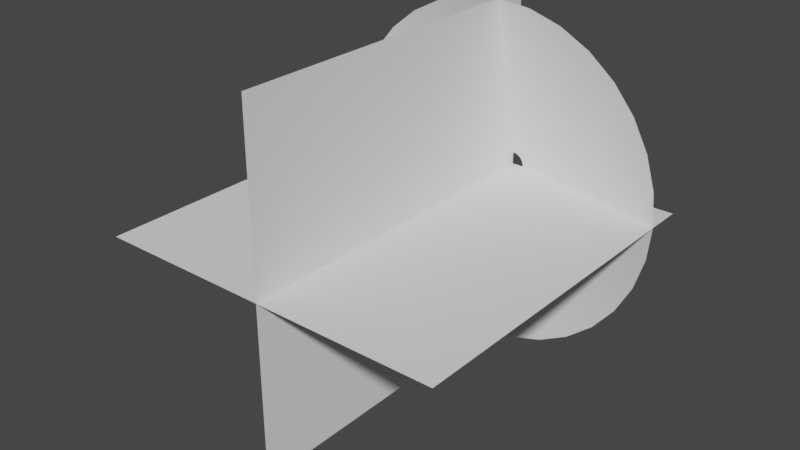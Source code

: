 # Source: muzzle.blend  (saved by Blender 3.1.7; exported with 4.5.12 LTS)
import bpy
from mathutils import Matrix  # noqa: F401  (used for matrix-valued properties, if any)

bpy.ops.wm.read_factory_settings(use_empty=True)
scene = bpy.context.scene
scene.name = 'Scene'

# ---- collections
col_collection = bpy.data.collections.new('Collection'); scene.collection.children.link(col_collection)

# ---- world
world_world = bpy.data.worlds.new('World'); scene.world = world_world
world_world.use_nodes = True; world_world.node_tree.nodes.clear()
_N = world_world.node_tree.nodes; _L = world_world.node_tree.links
n0 = _N.new('ShaderNodeOutputWorld'); n0.name = 'World Output'; n0.location = (300, 300)
n1 = _N.new('ShaderNodeBackground'); n1.name = 'Background'; n1.location = (10, 300)
n1.inputs[0].default_value = (0.05088, 0.05088, 0.05088, 1.0)
_L.new(n1.outputs[0], n0.inputs[0])
n0.is_active_output = True
world_world.color = (0.05088, 0.05088, 0.05088)
world_world.use_sun_shadow = False
world_world.sun_shadow_jitter_overblur = 0.0

# ---- meshes
me_circle = bpy.data.meshes.new('Circle')
me_circle.from_pydata([(0.0, 1.0, 0.2106), (-0.1951, 0.9808, 0.2106), (-0.3827, 0.9239, 0.2106), (-0.5556, 0.8315, 0.2106), (-0.7071, 0.7071, 0.2106), (-0.8315, 0.5556, 0.2106), (-0.9239, 0.3827, 0.2106), (-0.9808, 0.1951, 0.2106), (-1.0, -4.371e-08, 0.2106), (-0.9808, -0.1951, 0.2106), (-0.9239, -0.3827, 0.2106), (-0.8315, -0.5556, 0.2106), (-0.7071, -0.7071, 0.2106), (-0.5556, -0.8315, 0.2106), (-0.3827, -0.9239, 0.2106), (-0.1951, -0.9808, 0.2106), (8.742e-08, -1.0, 0.2106), (0.1951, -0.9808, 0.2106), (0.3827, -0.9239, 0.2106), (0.5556, -0.8315, 0.2106), (0.7071, -0.7071, 0.2106), (0.8315, -0.5556, 0.2106), (0.9239, -0.3827, 0.2106), (0.9808, -0.1951, 0.2106), (1.0, 1.192e-08, 0.2106), (0.9808, 0.1951, 0.2106), (0.9239, 0.3827, 0.2106), (0.8315, 0.5556, 0.2106), (0.7071, 0.7071, 0.2106), (0.5556, 0.8315, 0.2106), (0.3827, 0.9239, 0.2106), (0.1951, 0.9808, 0.2106), (-1.301e-08, 0.06836, 0.0), (-0.01334, 0.06705, 0.0), (-0.02616, 0.06316, 0.0), (-0.03798, 0.05684, 0.0), (-0.04834, 0.04834, 0.0), (-0.05684, 0.03798, 0.0), (-0.06316, 0.02616, 0.0), (-0.06705, 0.01334, 0.0), (-0.06836, -2.034e-08, 0.0), (-0.06705, -0.01334, 0.0), (-0.06316, -0.02616, 0.0), (-0.05684, -0.03798, 0.0), (-0.04834, -0.04834, 0.0), (-0.03798, -0.05684, 0.0), (-0.02616, -0.06316, 0.0), (-0.01334, -0.06705, 0.0), (-7.038e-09, -0.06836, 0.0), (0.01334, -0.06705, 0.0), (0.02616, -0.06316, 0.0), (0.03798, -0.05684, 0.0), (0.04834, -0.04834, 0.0), (0.05684, -0.03798, 0.0), (0.06316, -0.02616, 0.0), (0.06705, -0.01334, 0.0), (0.06836, -1.654e-08, 0.0), (0.06705, 0.01334, 0.0), (0.06316, 0.02616, 0.0), (0.05684, 0.03798, 0.0), (0.04834, 0.04834, 0.0), (0.03798, 0.05684, 0.0), (0.02616, 0.06316, 0.0), (0.01334, 0.06705, 0.0), (-6.507e-09, 0.5342, 0.08529), (-0.1042, 0.5239, 0.08529), (0.4442, 0.2968, 0.08529), (0.3777, 0.3777, 0.08529), (-0.2044, -0.4935, 0.08529), (-0.1042, -0.5239, 0.08529), (-0.2044, 0.4935, 0.08529), (0.2968, 0.4442, 0.08529), (4.019e-08, -0.5342, 0.08529), (-0.2968, 0.4442, 0.08529), (0.2044, 0.4935, 0.08529), (0.1042, -0.5239, 0.08529), (-0.3777, 0.3777, 0.08529), (0.1042, 0.5239, 0.08529), (0.2044, -0.4935, 0.08529), (-0.4442, 0.2968, 0.08529), (0.2968, -0.4442, 0.08529), (-0.4935, 0.2044, 0.08529), (0.3777, -0.3777, 0.08529), (-0.5239, 0.1042, 0.08529), (0.4442, -0.2968, 0.08529), (-0.5342, -3.203e-08, 0.08529), (0.4935, -0.2044, 0.08529), (-0.5239, -0.1042, 0.08529), (0.5239, -0.1042, 0.08529), (-0.4935, -0.2044, 0.08529), (0.5342, -2.307e-09, 0.08529), (-0.4442, -0.2968, 0.08529), (0.5239, 0.1042, 0.08529), (-0.3777, -0.3777, 0.08529), (0.4935, 0.2044, 0.08529), (-0.2968, -0.4442, 0.08529)], [], [(65, 64, 32, 33), (67, 66, 59, 60), (69, 68, 46, 47), (70, 65, 33, 34), (71, 67, 60, 61), (72, 69, 47, 48), (73, 70, 34, 35), (74, 71, 61, 62), (75, 72, 48, 49), (76, 73, 35, 36), (77, 74, 62, 63), (78, 75, 49, 50), (79, 76, 36, 37), (64, 77, 63, 32), (80, 78, 50, 51), (81, 79, 37, 38), (82, 80, 51, 52), (83, 81, 38, 39), (84, 82, 52, 53), (85, 83, 39, 40), (86, 84, 53, 54), (87, 85, 40, 41), (88, 86, 54, 55), (89, 87, 41, 42), (90, 88, 55, 56), (91, 89, 42, 43), (92, 90, 56, 57), (93, 91, 43, 44), (94, 92, 57, 58), (95, 93, 44, 45), (66, 94, 58, 59), (68, 95, 45, 46), (14, 13, 95, 68), (27, 26, 94, 66), (13, 12, 93, 95), (26, 25, 92, 94), (12, 11, 91, 93), (25, 24, 90, 92), (11, 10, 89, 91), (24, 23, 88, 90), (10, 9, 87, 89), (23, 22, 86, 88), (9, 8, 85, 87), (22, 21, 84, 86), (8, 7, 83, 85), (21, 20, 82, 84), (7, 6, 81, 83), (20, 19, 80, 82), (6, 5, 79, 81), (19, 18, 78, 80), (0, 31, 77, 64), (5, 4, 76, 79), (18, 17, 75, 78), (31, 30, 74, 77), (4, 3, 73, 76), (17, 16, 72, 75), (30, 29, 71, 74), (3, 2, 70, 73), (16, 15, 69, 72), (29, 28, 67, 71), (2, 1, 65, 70), (15, 14, 68, 69), (28, 27, 66, 67), (1, 0, 64, 65)])
me_circle.polygons.foreach_set('use_smooth', [True] * 64)
_uv = me_circle.uv_layers.new(name='UVMap')
_uv.uv.foreach_set('vector', [0.2184, 0.5014, 0.2496, 0.5014, 0.2496, 0.002759, 0.2184, 0.002759, 0.3744, 0.5014, 0.4056, 0.5014, 0.4056, 0.002759, 0.3744, 0.002759, 0.78, 0.5014, 0.8112, 0.5014, 0.8112, 0.002759, 0.78, 0.002759, 0.1872, 0.5014, 0.2184, 0.5014, 0.2184, 0.002759, 0.1872, 0.002759, 0.3432, 0.5014, 0.3744, 0.5014, 0.3744, 0.002759, 0.3432, 0.002759, 0.7488, 0.5014, 0.78, 0.5014, 0.78, 0.002759, 0.7488, 0.002759, 0.156, 0.5014, 0.1872, 0.5014, 0.1872, 0.002759, 0.156, 0.002759, 0.312, 0.5014, 0.3432, 0.5014, 0.3432, 0.002759, 0.312, 0.002759, 0.7176, 0.5014, 0.7488, 0.5014, 0.7488, 0.002759, 0.7176, 0.002759, 0.1248, 0.5014, 0.156, 0.5014, 0.156, 0.002759, 0.1248, 0.002759, 0.2808, 0.5014, 0.312, 0.5014, 0.312, 0.002759, 0.2808, 0.002759, 0.6864, 0.5014, 0.7176, 0.5014, 0.7176, 0.002759, 0.6864, 0.002759, 0.09359, 0.5014, 0.1248, 0.5014, 0.1248, 0.002759, 0.09359, 0.002759, 0.2496, 0.5014, 0.2808, 0.5014, 0.2808, 0.002759, 0.2496, 0.002759, 0.6552, 0.5014, 0.6864, 0.5014, 0.6864, 0.002759, 0.6552, 0.002759, 0.0624, 0.5014, 0.09359, 0.5014, 0.09359, 0.002759, 0.0624, 0.002759, 0.624, 0.5014, 0.6552, 0.5014, 0.6552, 0.002759, 0.624, 0.002759, 0.0312, 0.5014, 0.0624, 0.5014, 0.0624, 0.002759, 0.0312, 0.002759, 0.5928, 0.5014, 0.624, 0.5014, 0.624, 0.002759, 0.5928, 0.002759, -2.98e-08, 0.5014, 0.0312, 0.5014, 0.0312, 0.002759, -1.192e-07, 0.002759, 0.5616, 0.5014, 0.5928, 0.5014, 0.5928, 0.002759, 0.5616, 0.002759, 0.9671, 0.5014, 0.9983, 0.5014, 0.9983, 0.002759, 0.9671, 0.002759, 0.5304, 0.5014, 0.5616, 0.5014, 0.5616, 0.002759, 0.5304, 0.002759, 0.9359, 0.5014, 0.9671, 0.5014, 0.9671, 0.002759, 0.9359, 0.002759, 0.4992, 0.5014, 0.5304, 0.5014, 0.5304, 0.002759, 0.4992, 0.002759, 0.9047, 0.5014, 0.9359, 0.5014, 0.9359, 0.002759, 0.9047, 0.002759, 0.468, 0.5014, 0.4992, 0.5014, 0.4992, 0.002759, 0.468, 0.002759, 0.8736, 0.5014, 0.9047, 0.5014, 0.9047, 0.002759, 0.8736, 0.002759, 0.4368, 0.5014, 0.468, 0.5014, 0.468, 0.002759, 0.4368, 0.002759, 0.8424, 0.5014, 0.8736, 0.5014, 0.8736, 0.002759, 0.8424, 0.002759, 0.4056, 0.5014, 0.4368, 0.5014, 0.4368, 0.002759, 0.4056, 0.002759, 0.8112, 0.5014, 0.8424, 0.5014, 0.8424, 0.002759, 0.8112, 0.002759, 0.8112, 1.0, 0.8424, 1.0, 0.8424, 0.5014, 0.8112, 0.5014, 0.4056, 1.0, 0.4368, 1.0, 0.4368, 0.5014, 0.4056, 0.5014, 0.8424, 1.0, 0.8736, 1.0, 0.8736, 0.5014, 0.8424, 0.5014, 0.4368, 1.0, 0.468, 1.0, 0.468, 0.5014, 0.4368, 0.5014, 0.8736, 1.0, 0.9047, 1.0, 0.9047, 0.5014, 0.8736, 0.5014, 0.468, 1.0, 0.4992, 1.0, 0.4992, 0.5014, 0.468, 0.5014, 0.9047, 1.0, 0.9359, 1.0, 0.9359, 0.5014, 0.9047, 0.5014, 0.4992, 1.0, 0.5304, 1.0, 0.5304, 0.5014, 0.4992, 0.5014, 0.9359, 1.0, 0.9671, 1.0, 0.9671, 0.5014, 0.9359, 0.5014, 0.5304, 1.0, 0.5616, 1.0, 0.5616, 0.5014, 0.5304, 0.5014, 0.9671, 1.0, 0.9983, 1.0, 0.9983, 0.5014, 0.9671, 0.5014, 0.5616, 1.0, 0.5928, 1.0, 0.5928, 0.5014, 0.5616, 0.5014, 5.96e-08, 1.0, 0.0312, 1.0, 0.0312, 0.5014, -2.98e-08, 0.5014, 0.5928, 1.0, 0.624, 1.0, 0.624, 0.5014, 0.5928, 0.5014, 0.0312, 1.0, 0.0624, 1.0, 0.0624, 0.5014, 0.0312, 0.5014, 0.624, 1.0, 0.6552, 1.0, 0.6552, 0.5014, 0.624, 0.5014, 0.0624, 1.0, 0.09359, 1.0, 0.09359, 0.5014, 0.0624, 0.5014, 0.6552, 1.0, 0.6864, 1.0, 0.6864, 0.5014, 0.6552, 0.5014, 0.2496, 1.0, 0.2808, 1.0, 0.2808, 0.5014, 0.2496, 0.5014, 0.09359, 1.0, 0.1248, 1.0, 0.1248, 0.5014, 0.09359, 0.5014, 0.6864, 1.0, 0.7176, 1.0, 0.7176, 0.5014, 0.6864, 0.5014, 0.2808, 1.0, 0.312, 1.0, 0.312, 0.5014, 0.2808, 0.5014, 0.1248, 1.0, 0.156, 1.0, 0.156, 0.5014, 0.1248, 0.5014, 0.7176, 1.0, 0.7488, 1.0, 0.7488, 0.5014, 0.7176, 0.5014, 0.312, 1.0, 0.3432, 1.0, 0.3432, 0.5014, 0.312, 0.5014, 0.156, 1.0, 0.1872, 1.0, 0.1872, 0.5014, 0.156, 0.5014, 0.7488, 1.0, 0.78, 1.0, 0.78, 0.5014, 0.7488, 0.5014, 0.3432, 1.0, 0.3744, 1.0, 0.3744, 0.5014, 0.3432, 0.5014, 0.1872, 1.0, 0.2184, 1.0, 0.2184, 0.5014, 0.1872, 0.5014, 0.78, 1.0, 0.8112, 1.0, 0.8112, 0.5014, 0.78, 0.5014, 0.3744, 1.0, 0.4056, 1.0, 0.4056, 0.5014, 0.3744, 0.5014, 0.2184, 1.0, 0.2496, 1.0, 0.2496, 0.5014, 0.2184, 0.5014])
me_circle.use_remesh_fix_poles = True
me_circle.use_remesh_preserve_attributes = False
me_circle.update()
me_circle.normals_split_custom_set([tuple(v) for v in zip(*[iter([-0.04341, 0.2182, -0.9749, -6.503e-08, 0.2225, -0.9749, -6.313e-08, 0.1801, -0.9836, -0.03513, 0.1766, -0.9836, 0.1573, 0.1573, -0.9749, 0.185, 0.1236, -0.9749, 0.1497, 0.1001, -0.9836, 0.1273, 0.1273, -0.9836, -0.04341, -0.2182, -0.9749, -0.08515, -0.2056, -0.9749, -0.06892, -0.1664, -0.9836, -0.03513, -0.1766, -0.9836, -0.08515, 0.2056, -0.9749, -0.04341, 0.2182, -0.9749, -0.03513, 0.1766, -0.9836, -0.06892, 0.1664, -0.9836, 0.1236, 0.185, -0.9749, 0.1573, 0.1573, -0.9749, 0.1273, 0.1273, -0.9836, 0.1001, 0.1497, -0.9836, 1.247e-08, -0.2225, -0.9749, -0.04341, -0.2182, -0.9749, -0.03513, -0.1766, -0.9836, 8.38e-09, -0.1801, -0.9836, -0.1236, 0.185, -0.9749, -0.08515, 0.2056, -0.9749, -0.06892, 0.1664, -0.9836, -0.1001, 0.1497, -0.9836, 0.08515, 0.2056, -0.9749, 0.1236, 0.185, -0.9749, 0.1001, 0.1497, -0.9836, 0.06892, 0.1664, -0.9836, 0.04341, -0.2182, -0.9749, 1.247e-08, -0.2225, -0.9749, 8.38e-09, -0.1801, -0.9836, 0.03513, -0.1766, -0.9836, -0.1573, 0.1573, -0.9749, -0.1236, 0.185, -0.9749, -0.1001, 0.1497, -0.9836, -0.1273, 0.1273, -0.9836, 0.04341, 0.2182, -0.9749, 0.08515, 0.2056, -0.9749, 0.06892, 0.1664, -0.9836, 0.03513, 0.1766, -0.9836, 0.08515, -0.2056, -0.9749, 0.04341, -0.2182, -0.9749, 0.03513, -0.1766, -0.9836, 0.06892, -0.1664, -0.9836, -0.185, 0.1236, -0.9749, -0.1573, 0.1573, -0.9749, -0.1273, 0.1273, -0.9836, -0.1497, 0.1001, -0.9836, -6.503e-08, 0.2225, -0.9749, 0.04341, 0.2182, -0.9749, 0.03513, 0.1766, -0.9836, -6.313e-08, 0.1801, -0.9836, 0.1236, -0.185, -0.9749, 0.08515, -0.2056, -0.9749, 0.06892, -0.1664, -0.9836, 0.1001, -0.1497, -0.9836, -0.2056, 0.08515, -0.9749, -0.185, 0.1236, -0.9749, -0.1497, 0.1001, -0.9836, -0.1664, 0.06892, -0.9836, 0.1573, -0.1573, -0.9749, 0.1236, -0.185, -0.9749, 0.1001, -0.1497, -0.9836, 0.1273, -0.1273, -0.9836, -0.2182, 0.04341, -0.9749, -0.2056, 0.08515, -0.9749, -0.1664, 0.06892, -0.9836, -0.1766, 0.03513, -0.9836, 0.185, -0.1236, -0.9749, 0.1573, -0.1573, -0.9749, 0.1273, -0.1273, -0.9836, 0.1497, -0.1001, -0.9836, -0.2225, -5.345e-09, -0.9749, -0.2182, 0.04341, -0.9749, -0.1766, 0.03513, -0.9836, -0.1801, -5.028e-09, -0.9836, 0.2056, -0.08515, -0.9749, 0.185, -0.1236, -0.9749, 0.1497, -0.1001, -0.9836, 0.1664, -0.06892, -0.9836, -0.2182, -0.04341, -0.9749, -0.2225, -5.345e-09, -0.9749, -0.1801, -5.028e-09, -0.9836, -0.1766, -0.03513, -0.9836, 0.2182, -0.04341, -0.9749, 0.2056, -0.08515, -0.9749, 0.1664, -0.06892, -0.9836, 0.1766, -0.03513, -0.9836, -0.2056, -0.08515, -0.9749, -0.2182, -0.04341, -0.9749, -0.1766, -0.03513, -0.9836, -0.1664, -0.06892, -0.9836, 0.2225, -5.939e-10, -0.9749, 0.2182, -0.04341, -0.9749, 0.1766, -0.03513, -0.9836, 0.1801, 0.0, -0.9836, -0.185, -0.1236, -0.9749, -0.2056, -0.08515, -0.9749, -0.1664, -0.06892, -0.9836, -0.1497, -0.1001, -0.9836, 0.2182, 0.04341, -0.9749, 0.2225, -5.939e-10, -0.9749, 0.1801, 0.0, -0.9836, 0.1766, 0.03513, -0.9836, -0.1573, -0.1573, -0.9749, -0.185, -0.1236, -0.9749, -0.1497, -0.1001, -0.9836, -0.1273, -0.1273, -0.9836, 0.2056, 0.08515, -0.9749, 0.2182, 0.04341, -0.9749, 0.1766, 0.03513, -0.9836, 0.1664, 0.06892, -0.9836, -0.1236, -0.185, -0.9749, -0.1573, -0.1573, -0.9749, -0.1273, -0.1273, -0.9836, -0.1001, -0.1497, -0.9836, 0.185, 0.1236, -0.9749, 0.2056, 0.08515, -0.9749, 0.1664, 0.06892, -0.9836, 0.1497, 0.1001, -0.9836, -0.08515, -0.2056, -0.9749, -0.1236, -0.185, -0.9749, -0.1001, -0.1497, -0.9836, -0.06892, -0.1664, -0.9836, -0.09938, -0.2399, -0.9657, -0.1443, -0.2159, -0.9657, -0.1236, -0.185, -0.9749, -0.08515, -0.2056, -0.9749, 0.2159, 0.1443, -0.9657, 0.2399, 0.09938, -0.9657, 0.2056, 0.08515, -0.9749, 0.185, 0.1236, -0.9749, -0.1443, -0.2159, -0.9657, -0.1836, -0.1836, -0.9657, -0.1573, -0.1573, -0.9749, -0.1236, -0.185, -0.9749, 0.2399, 0.09938, -0.9657, 0.2547, 0.05066, -0.9657, 0.2182, 0.04341, -0.9749, 0.2056, 0.08515, -0.9749, -0.1836, -0.1836, -0.9657, -0.2159, -0.1443, -0.9657, -0.185, -0.1236, -0.9749, -0.1573, -0.1573, -0.9749, 0.2547, 0.05066, -0.9657, 0.2597, 0.0, -0.9657, 0.2225, -5.939e-10, -0.9749, 0.2182, 0.04341, -0.9749, -0.2159, -0.1443, -0.9657, -0.2399, -0.09938, -0.9657, -0.2056, -0.08515, -0.9749, -0.185, -0.1236, -0.9749, 0.2597, 0.0, -0.9657, 0.2547, -0.05066, -0.9657, 0.2182, -0.04341, -0.9749, 0.2225, -5.939e-10, -0.9749, -0.2399, -0.09938, -0.9657, -0.2547, -0.05066, -0.9657, -0.2182, -0.04341, -0.9749, -0.2056, -0.08515, -0.9749, 0.2547, -0.05066, -0.9657, 0.2399, -0.09938, -0.9657, 0.2056, -0.08515, -0.9749, 0.2182, -0.04341, -0.9749, -0.2547, -0.05066, -0.9657, -0.2597, -6.312e-09, -0.9657, -0.2225, -5.345e-09, -0.9749, -0.2182, -0.04341, -0.9749, 0.2399, -0.09938, -0.9657, 0.2159, -0.1443, -0.9657, 0.185, -0.1236, -0.9749, 0.2056, -0.08515, -0.9749, -0.2597, -6.312e-09, -0.9657, -0.2547, 0.05066, -0.9657, -0.2182, 0.04341, -0.9749, -0.2225, -5.345e-09, -0.9749, 0.2159, -0.1443, -0.9657, 0.1836, -0.1836, -0.9657, 0.1573, -0.1573, -0.9749, 0.185, -0.1236, -0.9749, -0.2547, 0.05066, -0.9657, -0.2399, 0.09938, -0.9657, -0.2056, 0.08515, -0.9749, -0.2182, 0.04341, -0.9749, 0.1836, -0.1836, -0.9657, 0.1443, -0.2159, -0.9657, 0.1236, -0.185, -0.9749, 0.1573, -0.1573, -0.9749, -0.2399, 0.09938, -0.9657, -0.2159, 0.1443, -0.9657, -0.185, 0.1236, -0.9749, -0.2056, 0.08515, -0.9749, 0.1443, -0.2159, -0.9657, 0.09938, -0.2399, -0.9657, 0.08515, -0.2056, -0.9749, 0.1236, -0.185, -0.9749, -6.312e-08, 0.2597, -0.9657, 0.05066, 0.2547, -0.9657, 0.04341, 0.2182, -0.9749, -6.503e-08, 0.2225, -0.9749, -0.2159, 0.1443, -0.9657, -0.1836, 0.1836, -0.9657, -0.1573, 0.1573, -0.9749, -0.185, 0.1236, -0.9749, 0.09938, -0.2399, -0.9657, 0.05066, -0.2547, -0.9657, 0.04341, -0.2182, -0.9749, 0.08515, -0.2056, -0.9749, 0.05066, 0.2547, -0.9657, 0.09938, 0.2399, -0.9657, 0.08515, 0.2056, -0.9749, 0.04341, 0.2182, -0.9749, -0.1836, 0.1836, -0.9657, -0.1443, 0.2159, -0.9657, -0.1236, 0.185, -0.9749, -0.1573, 0.1573, -0.9749, 0.05066, -0.2547, -0.9657, 1.767e-08, -0.2597, -0.9657, 1.247e-08, -0.2225, -0.9749, 0.04341, -0.2182, -0.9749, 0.09938, 0.2399, -0.9657, 0.1443, 0.2159, -0.9657, 0.1236, 0.185, -0.9749, 0.08515, 0.2056, -0.9749, -0.1443, 0.2159, -0.9657, -0.09938, 0.2399, -0.9657, -0.08515, 0.2056, -0.9749, -0.1236, 0.185, -0.9749, 1.767e-08, -0.2597, -0.9657, -0.05066, -0.2547, -0.9657, -0.04341, -0.2182, -0.9749, 1.247e-08, -0.2225, -0.9749, 0.1443, 0.2159, -0.9657, 0.1836, 0.1836, -0.9657, 0.1573, 0.1573, -0.9749, 0.1236, 0.185, -0.9749, -0.09938, 0.2399, -0.9657, -0.05066, 0.2547, -0.9657, -0.04341, 0.2182, -0.9749, -0.08515, 0.2056, -0.9749, -0.05066, -0.2547, -0.9657, -0.09938, -0.2399, -0.9657, -0.08515, -0.2056, -0.9749, -0.04341, -0.2182, -0.9749, 0.1836, 0.1836, -0.9657, 0.2159, 0.1443, -0.9657, 0.185, 0.1236, -0.9749, 0.1573, 0.1573, -0.9749, -0.05066, 0.2547, -0.9657, -6.312e-08, 0.2597, -0.9657, -6.503e-08, 0.2225, -0.9749, -0.04341, 0.2182, -0.9749])] * 3)])
me_plane_001 = bpy.data.meshes.new('Plane.001')
me_plane_001.from_pydata([(-1.0, -2.0, 0.0), (1.0, -2.0, 0.0), (-1.0, 0.0, 0.0), (1.0, 0.0, 0.0), (-7.55e-08, -2.0, -1.0), (7.55e-08, -2.0, 1.0), (-7.55e-08, 0.0, -1.0), (7.55e-08, 0.0, 1.0)], [], [(0, 1, 3, 2), (4, 5, 7, 6)])
me_plane_001.polygons.foreach_set('use_smooth', [True] * 2)
_uv = me_plane_001.uv_layers.new(name='UVMap')
_uv.uv.foreach_set('vector', [1.0, 1.0, 0.0, 1.0, 0.0, 0.0, 1.0, 0.0, 1.0, 1.0, 0.0, 1.0, 0.0, 0.0, 1.0, 0.0])
me_plane_001.use_remesh_fix_poles = True
me_plane_001.use_remesh_preserve_attributes = False
me_plane_001.update()
me_plane_001.normals_split_custom_set([tuple(v) for v in zip(*[iter([0.0, 0.0, 1.0, 0.0, 0.0, 1.0, 0.0, 0.0, 1.0, 0.0, 0.0, 1.0, -1.0, 0.0, 7.55e-08, -1.0, 0.0, 7.55e-08, -1.0, 0.0, 7.55e-08, -1.0, 0.0, 7.55e-08])] * 3)])

# ---- objects
ob_muzzlecone = bpy.data.objects.new('MuzzleCone', me_circle)
ob_muzzleplanes = bpy.data.objects.new('MuzzlePlanes', me_plane_001)

# ---- transforms, parenting, visibility, modifiers, constraints
ob_muzzlecone.location = (0.0, 0.0, 0.0)
ob_muzzlecone.rotation_euler = (1.571, -0.0, 0.0)
ob_muzzlecone.color = (0.8, 0.8, 0.8, 1.0)
ob_muzzleplanes.location = (0.0, 0.0, 0.0)
ob_muzzleplanes.rotation_euler = (-1.629e-07, 1.571, 0.0)
ob_muzzleplanes.color = (0.8, 0.8, 0.8, 1.0)

# ---- collection membership
col_collection.objects.link(ob_muzzlecone)
col_collection.objects.link(ob_muzzleplanes)

# ---- scene / render settings (as saved in the file)
scene.frame_start = 1; scene.frame_end = 250; scene.frame_set(1)
scene.render.engine = 'BLENDER_EEVEE_NEXT'
scene.cycles.sampling_pattern = 'TABULATED_SOBOL'
scene.cycles.use_light_tree = False
scene.view_settings.view_transform = 'Filmic'
bpy.context.view_layer.update()

# ---- added for rendering (the .blend has no active camera and no usable light): camera, sun
cam_auto = bpy.data.cameras.new('AutoCamera')
cam_auto.lens = 50.0
cam_auto.sensor_width = 36.0
cam_auto.clip_end = 1000.0
ob_auto_camera = bpy.data.objects.new('AutoCamera', cam_auto)
scene.collection.objects.link(ob_auto_camera)
ob_auto_camera.location = (3.20507, -4.84609, 2.56406)
ob_auto_camera.rotation_euler = (1.09748, -7.21219e-08, 0.694738)
scene.camera = ob_auto_camera
light_auto_sun = bpy.data.lights.new('AutoSun', 'SUN')
light_auto_sun.energy = 3.0
light_auto_sun.angle = 0.0523599
ob_auto_sun = bpy.data.objects.new('AutoSun', light_auto_sun)
scene.collection.objects.link(ob_auto_sun)
ob_auto_sun.rotation_euler = (0.872665, 0.174533, 0.523599)
bpy.context.view_layer.update()
